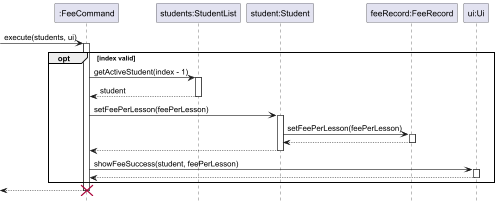

The diagram above was rendered by PlantUML. Its source (embedded in the PNG):
@startuml
hide footbox
skinparam ArrowFontStyle normal

participant ":FeeCommand" as FC
participant "students:StudentList" as SL
participant "student:Student" as S
participant "feeRecord:FeeRecord" as FR
participant "ui:Ui" as Ui

[-> FC : execute(students, ui)
activate FC

opt index valid

    FC -> SL : getActiveStudent(index - 1)
    activate SL
    SL --> FC : student
    deactivate SL

    FC -> S : setFeePerLesson(feePerLesson)
    activate S
    S -> FR : setFeePerLesson(feePerLesson)
    activate FR
    FR --> S
    deactivate FR
    S --> FC
    deactivate S

    FC -> Ui : showFeeSuccess(student, feePerLesson)
    activate Ui
    Ui --> FC
    deactivate Ui

end

[<-- FC
deactivate FC
destroy FC

@enduml